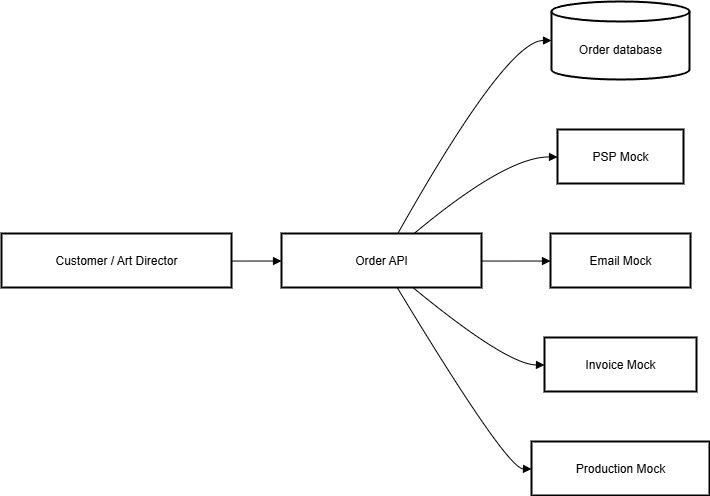

The diagram above was exported from draw.io. Its source (the exported page's mxGraphModel, read from the mxfile embedded in the PNG):
<mxGraphModel dx="1554" dy="815" grid="1" gridSize="10" guides="1" tooltips="1" connect="1" arrows="1" fold="1" page="1" pageScale="1" pageWidth="850" pageHeight="1100" math="0" shadow="0">
  <root>
    <mxCell id="0" />
    <mxCell id="1" parent="0" />
    <mxCell id="nR_5hCMCyOReXEivDFHO-1" value="Customer / Art Director" style="whiteSpace=wrap;strokeWidth=2;" vertex="1" parent="1">
      <mxGeometry x="20" y="342" width="230" height="54" as="geometry" />
    </mxCell>
    <mxCell id="nR_5hCMCyOReXEivDFHO-2" value="Order API" style="whiteSpace=wrap;strokeWidth=2;" vertex="1" parent="1">
      <mxGeometry x="300" y="342" width="200" height="54" as="geometry" />
    </mxCell>
    <mxCell id="nR_5hCMCyOReXEivDFHO-3" value="Order database" style="shape=cylinder3;boundedLbl=1;backgroundOutline=1;size=10;strokeWidth=2;whiteSpace=wrap;" vertex="1" parent="1">
      <mxGeometry x="570" y="110" width="138" height="78" as="geometry" />
    </mxCell>
    <mxCell id="nR_5hCMCyOReXEivDFHO-4" value="PSP Mock" style="whiteSpace=wrap;strokeWidth=2;" vertex="1" parent="1">
      <mxGeometry x="576" y="238" width="126" height="54" as="geometry" />
    </mxCell>
    <mxCell id="nR_5hCMCyOReXEivDFHO-5" value="Email Mock" style="whiteSpace=wrap;strokeWidth=2;" vertex="1" parent="1">
      <mxGeometry x="569" y="342" width="140" height="54" as="geometry" />
    </mxCell>
    <mxCell id="nR_5hCMCyOReXEivDFHO-6" value="Invoice Mock" style="whiteSpace=wrap;strokeWidth=2;" vertex="1" parent="1">
      <mxGeometry x="563" y="446" width="152" height="54" as="geometry" />
    </mxCell>
    <mxCell id="nR_5hCMCyOReXEivDFHO-7" value="Production Mock" style="whiteSpace=wrap;strokeWidth=2;" vertex="1" parent="1">
      <mxGeometry x="550" y="550" width="178" height="54" as="geometry" />
    </mxCell>
    <mxCell id="nR_5hCMCyOReXEivDFHO-8" value="" style="curved=1;startArrow=none;endArrow=block;exitX=1;exitY=0.51;entryX=0;entryY=0.51;rounded=0;" edge="1" parent="1" source="nR_5hCMCyOReXEivDFHO-1" target="nR_5hCMCyOReXEivDFHO-2">
      <mxGeometry relative="1" as="geometry">
        <Array as="points" />
      </mxGeometry>
    </mxCell>
    <mxCell id="nR_5hCMCyOReXEivDFHO-9" value="" style="curved=1;startArrow=none;endArrow=block;exitX=0.58;exitY=0.01;entryX=0;entryY=0.5;rounded=0;" edge="1" parent="1" source="nR_5hCMCyOReXEivDFHO-2" target="nR_5hCMCyOReXEivDFHO-3">
      <mxGeometry relative="1" as="geometry">
        <Array as="points">
          <mxPoint x="525" y="149" />
        </Array>
      </mxGeometry>
    </mxCell>
    <mxCell id="nR_5hCMCyOReXEivDFHO-10" value="" style="curved=1;startArrow=none;endArrow=block;exitX=0.66;exitY=0.01;entryX=0;entryY=0.51;rounded=0;" edge="1" parent="1" source="nR_5hCMCyOReXEivDFHO-2" target="nR_5hCMCyOReXEivDFHO-4">
      <mxGeometry relative="1" as="geometry">
        <Array as="points">
          <mxPoint x="525" y="265" />
        </Array>
      </mxGeometry>
    </mxCell>
    <mxCell id="nR_5hCMCyOReXEivDFHO-11" value="" style="curved=1;startArrow=none;endArrow=block;exitX=1;exitY=0.51;entryX=0;entryY=0.51;rounded=0;" edge="1" parent="1" source="nR_5hCMCyOReXEivDFHO-2" target="nR_5hCMCyOReXEivDFHO-5">
      <mxGeometry relative="1" as="geometry">
        <Array as="points" />
      </mxGeometry>
    </mxCell>
    <mxCell id="nR_5hCMCyOReXEivDFHO-12" value="" style="curved=1;startArrow=none;endArrow=block;exitX=0.66;exitY=1.01;entryX=0;entryY=0.51;rounded=0;" edge="1" parent="1" source="nR_5hCMCyOReXEivDFHO-2" target="nR_5hCMCyOReXEivDFHO-6">
      <mxGeometry relative="1" as="geometry">
        <Array as="points">
          <mxPoint x="525" y="473" />
        </Array>
      </mxGeometry>
    </mxCell>
    <mxCell id="nR_5hCMCyOReXEivDFHO-13" value="" style="curved=1;startArrow=none;endArrow=block;exitX=0.58;exitY=1.01;entryX=0;entryY=0.51;rounded=0;" edge="1" parent="1" source="nR_5hCMCyOReXEivDFHO-2" target="nR_5hCMCyOReXEivDFHO-7">
      <mxGeometry relative="1" as="geometry">
        <Array as="points">
          <mxPoint x="525" y="577" />
        </Array>
      </mxGeometry>
    </mxCell>
  </root>
</mxGraphModel>